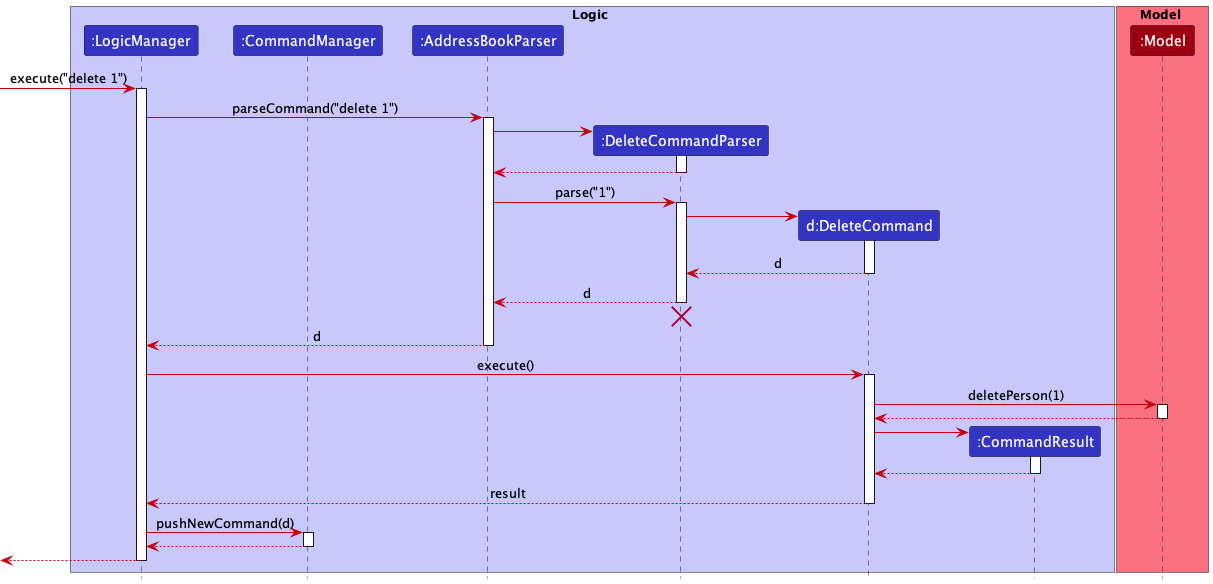

The diagram above was rendered by PlantUML. Its source (embedded in the PNG):
@startuml
!include style.puml

box Logic LOGIC_COLOR_T1
participant ":LogicManager" as LogicManager LOGIC_COLOR
participant ":CommandManager" as CommandManager LOGIC_COLOR
participant ":AddressBookParser" as AddressBookParser LOGIC_COLOR
participant ":DeleteCommandParser" as DeleteCommandParser LOGIC_COLOR
participant "d:DeleteCommand" as DeleteCommand LOGIC_COLOR
participant ":CommandResult" as CommandResult LOGIC_COLOR
end box

box Model MODEL_COLOR_T1
participant ":Model" as Model MODEL_COLOR
end box

[-> LogicManager : execute("delete 1")
activate LogicManager

LogicManager -> AddressBookParser : parseCommand("delete 1")
activate AddressBookParser

create DeleteCommandParser
AddressBookParser -> DeleteCommandParser
activate DeleteCommandParser

DeleteCommandParser --> AddressBookParser
deactivate DeleteCommandParser

AddressBookParser -> DeleteCommandParser : parse("1")
activate DeleteCommandParser

create DeleteCommand
DeleteCommandParser -> DeleteCommand
activate DeleteCommand

DeleteCommand --> DeleteCommandParser : d
deactivate DeleteCommand

DeleteCommandParser --> AddressBookParser : d
deactivate DeleteCommandParser
'Hidden arrow to position the destroy marker below the end of the activation bar.
DeleteCommandParser -[hidden]-> AddressBookParser
destroy DeleteCommandParser

AddressBookParser --> LogicManager : d
deactivate AddressBookParser

LogicManager -> DeleteCommand : execute()
activate DeleteCommand

DeleteCommand -> Model : deletePerson(1)
activate Model

Model --> DeleteCommand
deactivate Model

create CommandResult
DeleteCommand -> CommandResult
activate CommandResult

CommandResult --> DeleteCommand
deactivate CommandResult

DeleteCommand --> LogicManager : result
deactivate DeleteCommand

LogicManager -> CommandManager : pushNewCommand(d)
activate CommandManager

CommandManager --> LogicManager
deactivate CommandManager

[<--LogicManager
deactivate LogicManager
@enduml